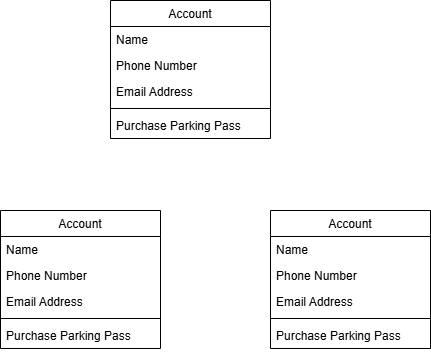

The diagram above was exported from draw.io. Its source (the exported page's mxGraphModel, read from the mxfile embedded in the PNG):
<mxGraphModel dx="1034" dy="446" grid="1" gridSize="10" guides="1" tooltips="1" connect="1" arrows="1" fold="1" page="1" pageScale="1" pageWidth="827" pageHeight="1169" math="0" shadow="0">
  <root>
    <mxCell id="WIyWlLk6GJQsqaUBKTNV-0" />
    <mxCell id="WIyWlLk6GJQsqaUBKTNV-1" parent="WIyWlLk6GJQsqaUBKTNV-0" />
    <mxCell id="zkfFHV4jXpPFQw0GAbJ--0" value="Account" style="swimlane;fontStyle=0;align=center;verticalAlign=top;childLayout=stackLayout;horizontal=1;startSize=26;horizontalStack=0;resizeParent=1;resizeLast=0;collapsible=1;marginBottom=0;rounded=0;shadow=0;strokeWidth=1;" parent="WIyWlLk6GJQsqaUBKTNV-1" vertex="1">
      <mxGeometry x="290" y="70" width="160" height="138" as="geometry">
        <mxRectangle x="230" y="140" width="160" height="26" as="alternateBounds" />
      </mxGeometry>
    </mxCell>
    <mxCell id="zkfFHV4jXpPFQw0GAbJ--1" value="Name" style="text;align=left;verticalAlign=top;spacingLeft=4;spacingRight=4;overflow=hidden;rotatable=0;points=[[0,0.5],[1,0.5]];portConstraint=eastwest;" parent="zkfFHV4jXpPFQw0GAbJ--0" vertex="1">
      <mxGeometry y="26" width="160" height="26" as="geometry" />
    </mxCell>
    <mxCell id="zkfFHV4jXpPFQw0GAbJ--2" value="Phone Number" style="text;align=left;verticalAlign=top;spacingLeft=4;spacingRight=4;overflow=hidden;rotatable=0;points=[[0,0.5],[1,0.5]];portConstraint=eastwest;rounded=0;shadow=0;html=0;" parent="zkfFHV4jXpPFQw0GAbJ--0" vertex="1">
      <mxGeometry y="52" width="160" height="26" as="geometry" />
    </mxCell>
    <mxCell id="zkfFHV4jXpPFQw0GAbJ--3" value="Email Address" style="text;align=left;verticalAlign=top;spacingLeft=4;spacingRight=4;overflow=hidden;rotatable=0;points=[[0,0.5],[1,0.5]];portConstraint=eastwest;rounded=0;shadow=0;html=0;" parent="zkfFHV4jXpPFQw0GAbJ--0" vertex="1">
      <mxGeometry y="78" width="160" height="26" as="geometry" />
    </mxCell>
    <mxCell id="zkfFHV4jXpPFQw0GAbJ--4" value="" style="line;html=1;strokeWidth=1;align=left;verticalAlign=middle;spacingTop=-1;spacingLeft=3;spacingRight=3;rotatable=0;labelPosition=right;points=[];portConstraint=eastwest;" parent="zkfFHV4jXpPFQw0GAbJ--0" vertex="1">
      <mxGeometry y="104" width="160" height="8" as="geometry" />
    </mxCell>
    <mxCell id="zkfFHV4jXpPFQw0GAbJ--5" value="Purchase Parking Pass" style="text;align=left;verticalAlign=top;spacingLeft=4;spacingRight=4;overflow=hidden;rotatable=0;points=[[0,0.5],[1,0.5]];portConstraint=eastwest;" parent="zkfFHV4jXpPFQw0GAbJ--0" vertex="1">
      <mxGeometry y="112" width="160" height="26" as="geometry" />
    </mxCell>
    <mxCell id="2Tl6QQTV55O6O4mW8sxh-0" value="Account" style="swimlane;fontStyle=0;align=center;verticalAlign=top;childLayout=stackLayout;horizontal=1;startSize=26;horizontalStack=0;resizeParent=1;resizeLast=0;collapsible=1;marginBottom=0;rounded=0;shadow=0;strokeWidth=1;" vertex="1" parent="WIyWlLk6GJQsqaUBKTNV-1">
      <mxGeometry x="180" y="280" width="160" height="138" as="geometry">
        <mxRectangle x="230" y="140" width="160" height="26" as="alternateBounds" />
      </mxGeometry>
    </mxCell>
    <mxCell id="2Tl6QQTV55O6O4mW8sxh-1" value="Name" style="text;align=left;verticalAlign=top;spacingLeft=4;spacingRight=4;overflow=hidden;rotatable=0;points=[[0,0.5],[1,0.5]];portConstraint=eastwest;" vertex="1" parent="2Tl6QQTV55O6O4mW8sxh-0">
      <mxGeometry y="26" width="160" height="26" as="geometry" />
    </mxCell>
    <mxCell id="2Tl6QQTV55O6O4mW8sxh-2" value="Phone Number" style="text;align=left;verticalAlign=top;spacingLeft=4;spacingRight=4;overflow=hidden;rotatable=0;points=[[0,0.5],[1,0.5]];portConstraint=eastwest;rounded=0;shadow=0;html=0;" vertex="1" parent="2Tl6QQTV55O6O4mW8sxh-0">
      <mxGeometry y="52" width="160" height="26" as="geometry" />
    </mxCell>
    <mxCell id="2Tl6QQTV55O6O4mW8sxh-3" value="Email Address" style="text;align=left;verticalAlign=top;spacingLeft=4;spacingRight=4;overflow=hidden;rotatable=0;points=[[0,0.5],[1,0.5]];portConstraint=eastwest;rounded=0;shadow=0;html=0;" vertex="1" parent="2Tl6QQTV55O6O4mW8sxh-0">
      <mxGeometry y="78" width="160" height="26" as="geometry" />
    </mxCell>
    <mxCell id="2Tl6QQTV55O6O4mW8sxh-4" value="" style="line;html=1;strokeWidth=1;align=left;verticalAlign=middle;spacingTop=-1;spacingLeft=3;spacingRight=3;rotatable=0;labelPosition=right;points=[];portConstraint=eastwest;" vertex="1" parent="2Tl6QQTV55O6O4mW8sxh-0">
      <mxGeometry y="104" width="160" height="8" as="geometry" />
    </mxCell>
    <mxCell id="2Tl6QQTV55O6O4mW8sxh-5" value="Purchase Parking Pass" style="text;align=left;verticalAlign=top;spacingLeft=4;spacingRight=4;overflow=hidden;rotatable=0;points=[[0,0.5],[1,0.5]];portConstraint=eastwest;" vertex="1" parent="2Tl6QQTV55O6O4mW8sxh-0">
      <mxGeometry y="112" width="160" height="26" as="geometry" />
    </mxCell>
    <mxCell id="2Tl6QQTV55O6O4mW8sxh-6" value="Account" style="swimlane;fontStyle=0;align=center;verticalAlign=top;childLayout=stackLayout;horizontal=1;startSize=26;horizontalStack=0;resizeParent=1;resizeLast=0;collapsible=1;marginBottom=0;rounded=0;shadow=0;strokeWidth=1;" vertex="1" parent="WIyWlLk6GJQsqaUBKTNV-1">
      <mxGeometry x="450" y="280" width="160" height="138" as="geometry">
        <mxRectangle x="230" y="140" width="160" height="26" as="alternateBounds" />
      </mxGeometry>
    </mxCell>
    <mxCell id="2Tl6QQTV55O6O4mW8sxh-7" value="Name" style="text;align=left;verticalAlign=top;spacingLeft=4;spacingRight=4;overflow=hidden;rotatable=0;points=[[0,0.5],[1,0.5]];portConstraint=eastwest;" vertex="1" parent="2Tl6QQTV55O6O4mW8sxh-6">
      <mxGeometry y="26" width="160" height="26" as="geometry" />
    </mxCell>
    <mxCell id="2Tl6QQTV55O6O4mW8sxh-8" value="Phone Number" style="text;align=left;verticalAlign=top;spacingLeft=4;spacingRight=4;overflow=hidden;rotatable=0;points=[[0,0.5],[1,0.5]];portConstraint=eastwest;rounded=0;shadow=0;html=0;" vertex="1" parent="2Tl6QQTV55O6O4mW8sxh-6">
      <mxGeometry y="52" width="160" height="26" as="geometry" />
    </mxCell>
    <mxCell id="2Tl6QQTV55O6O4mW8sxh-9" value="Email Address" style="text;align=left;verticalAlign=top;spacingLeft=4;spacingRight=4;overflow=hidden;rotatable=0;points=[[0,0.5],[1,0.5]];portConstraint=eastwest;rounded=0;shadow=0;html=0;" vertex="1" parent="2Tl6QQTV55O6O4mW8sxh-6">
      <mxGeometry y="78" width="160" height="26" as="geometry" />
    </mxCell>
    <mxCell id="2Tl6QQTV55O6O4mW8sxh-10" value="" style="line;html=1;strokeWidth=1;align=left;verticalAlign=middle;spacingTop=-1;spacingLeft=3;spacingRight=3;rotatable=0;labelPosition=right;points=[];portConstraint=eastwest;" vertex="1" parent="2Tl6QQTV55O6O4mW8sxh-6">
      <mxGeometry y="104" width="160" height="8" as="geometry" />
    </mxCell>
    <mxCell id="2Tl6QQTV55O6O4mW8sxh-11" value="Purchase Parking Pass" style="text;align=left;verticalAlign=top;spacingLeft=4;spacingRight=4;overflow=hidden;rotatable=0;points=[[0,0.5],[1,0.5]];portConstraint=eastwest;" vertex="1" parent="2Tl6QQTV55O6O4mW8sxh-6">
      <mxGeometry y="112" width="160" height="26" as="geometry" />
    </mxCell>
  </root>
</mxGraphModel>